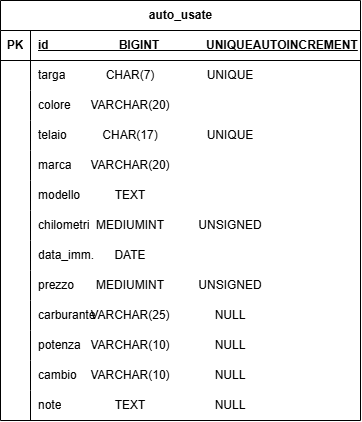

The diagram above was exported from draw.io. Its source (the exported page's mxGraphModel, read from the mxfile embedded in the PNG):
<mxGraphModel dx="719" dy="363" grid="1" gridSize="10" guides="1" tooltips="1" connect="1" arrows="1" fold="1" page="1" pageScale="1" pageWidth="827" pageHeight="1169" math="0" shadow="0">
  <root>
    <mxCell id="0" />
    <mxCell id="1" parent="0" />
    <mxCell id="WXkyt_H-387feE32RQXl-6" value="auto_usate" style="shape=table;startSize=30;container=1;collapsible=1;childLayout=tableLayout;fixedRows=1;rowLines=0;fontStyle=1;align=center;resizeLast=1;html=1;" vertex="1" parent="1">
      <mxGeometry x="160" y="100" width="360" height="420" as="geometry">
        <mxRectangle x="160" y="100" width="100" height="30" as="alternateBounds" />
      </mxGeometry>
    </mxCell>
    <mxCell id="WXkyt_H-387feE32RQXl-7" value="" style="shape=tableRow;horizontal=0;startSize=0;swimlaneHead=0;swimlaneBody=0;fillColor=none;collapsible=0;dropTarget=0;points=[[0,0.5],[1,0.5]];portConstraint=eastwest;top=0;left=0;right=0;bottom=1;" vertex="1" parent="WXkyt_H-387feE32RQXl-6">
      <mxGeometry y="30" width="360" height="30" as="geometry" />
    </mxCell>
    <mxCell id="WXkyt_H-387feE32RQXl-8" value="PK" style="shape=partialRectangle;connectable=0;fillColor=none;top=0;left=0;bottom=0;right=0;fontStyle=1;overflow=hidden;whiteSpace=wrap;html=1;" vertex="1" parent="WXkyt_H-387feE32RQXl-7">
      <mxGeometry width="30" height="30" as="geometry">
        <mxRectangle width="30" height="30" as="alternateBounds" />
      </mxGeometry>
    </mxCell>
    <mxCell id="WXkyt_H-387feE32RQXl-9" value="&lt;font style=&quot;&quot;&gt;id&amp;nbsp; &amp;nbsp; &amp;nbsp; &amp;nbsp; &amp;nbsp; &amp;nbsp; &amp;nbsp; &amp;nbsp; &amp;nbsp; &amp;nbsp; &amp;nbsp;BIGINT&amp;nbsp; &amp;nbsp; &amp;nbsp; &amp;nbsp; &amp;nbsp; &amp;nbsp; &amp;nbsp; UNIQUEAUTOINCREMENT&lt;/font&gt;" style="shape=partialRectangle;connectable=0;fillColor=none;top=0;left=0;bottom=0;right=0;align=left;spacingLeft=6;fontStyle=5;overflow=hidden;whiteSpace=wrap;html=1;" vertex="1" parent="WXkyt_H-387feE32RQXl-7">
      <mxGeometry x="30" width="330" height="30" as="geometry">
        <mxRectangle width="330" height="30" as="alternateBounds" />
      </mxGeometry>
    </mxCell>
    <mxCell id="WXkyt_H-387feE32RQXl-10" value="" style="shape=tableRow;horizontal=0;startSize=0;swimlaneHead=0;swimlaneBody=0;fillColor=none;collapsible=0;dropTarget=0;points=[[0,0.5],[1,0.5]];portConstraint=eastwest;top=0;left=0;right=0;bottom=0;" vertex="1" parent="WXkyt_H-387feE32RQXl-6">
      <mxGeometry y="60" width="360" height="30" as="geometry" />
    </mxCell>
    <mxCell id="WXkyt_H-387feE32RQXl-11" value="" style="shape=partialRectangle;connectable=0;fillColor=none;top=0;left=0;bottom=0;right=0;editable=1;overflow=hidden;whiteSpace=wrap;html=1;" vertex="1" parent="WXkyt_H-387feE32RQXl-10">
      <mxGeometry width="30" height="30" as="geometry">
        <mxRectangle width="30" height="30" as="alternateBounds" />
      </mxGeometry>
    </mxCell>
    <mxCell id="WXkyt_H-387feE32RQXl-12" value="targa" style="shape=partialRectangle;connectable=0;fillColor=none;top=0;left=0;bottom=0;right=0;align=left;spacingLeft=6;overflow=hidden;whiteSpace=wrap;html=1;" vertex="1" parent="WXkyt_H-387feE32RQXl-10">
      <mxGeometry x="30" width="330" height="30" as="geometry">
        <mxRectangle width="330" height="30" as="alternateBounds" />
      </mxGeometry>
    </mxCell>
    <mxCell id="WXkyt_H-387feE32RQXl-13" value="" style="shape=tableRow;horizontal=0;startSize=0;swimlaneHead=0;swimlaneBody=0;fillColor=none;collapsible=0;dropTarget=0;points=[[0,0.5],[1,0.5]];portConstraint=eastwest;top=0;left=0;right=0;bottom=0;" vertex="1" parent="WXkyt_H-387feE32RQXl-6">
      <mxGeometry y="90" width="360" height="30" as="geometry" />
    </mxCell>
    <mxCell id="WXkyt_H-387feE32RQXl-14" value="" style="shape=partialRectangle;connectable=0;fillColor=none;top=0;left=0;bottom=0;right=0;editable=1;overflow=hidden;whiteSpace=wrap;html=1;" vertex="1" parent="WXkyt_H-387feE32RQXl-13">
      <mxGeometry width="30" height="30" as="geometry">
        <mxRectangle width="30" height="30" as="alternateBounds" />
      </mxGeometry>
    </mxCell>
    <mxCell id="WXkyt_H-387feE32RQXl-15" value="colore" style="shape=partialRectangle;connectable=0;fillColor=none;top=0;left=0;bottom=0;right=0;align=left;spacingLeft=6;overflow=hidden;whiteSpace=wrap;html=1;" vertex="1" parent="WXkyt_H-387feE32RQXl-13">
      <mxGeometry x="30" width="330" height="30" as="geometry">
        <mxRectangle width="330" height="30" as="alternateBounds" />
      </mxGeometry>
    </mxCell>
    <mxCell id="WXkyt_H-387feE32RQXl-16" value="" style="shape=tableRow;horizontal=0;startSize=0;swimlaneHead=0;swimlaneBody=0;fillColor=none;collapsible=0;dropTarget=0;points=[[0,0.5],[1,0.5]];portConstraint=eastwest;top=0;left=0;right=0;bottom=0;" vertex="1" parent="WXkyt_H-387feE32RQXl-6">
      <mxGeometry y="120" width="360" height="30" as="geometry" />
    </mxCell>
    <mxCell id="WXkyt_H-387feE32RQXl-17" value="" style="shape=partialRectangle;connectable=0;fillColor=none;top=0;left=0;bottom=0;right=0;editable=1;overflow=hidden;whiteSpace=wrap;html=1;" vertex="1" parent="WXkyt_H-387feE32RQXl-16">
      <mxGeometry width="30" height="30" as="geometry">
        <mxRectangle width="30" height="30" as="alternateBounds" />
      </mxGeometry>
    </mxCell>
    <mxCell id="WXkyt_H-387feE32RQXl-18" value="telaio" style="shape=partialRectangle;connectable=0;fillColor=none;top=0;left=0;bottom=0;right=0;align=left;spacingLeft=6;overflow=hidden;whiteSpace=wrap;html=1;" vertex="1" parent="WXkyt_H-387feE32RQXl-16">
      <mxGeometry x="30" width="330" height="30" as="geometry">
        <mxRectangle width="330" height="30" as="alternateBounds" />
      </mxGeometry>
    </mxCell>
    <mxCell id="WXkyt_H-387feE32RQXl-19" value="" style="shape=tableRow;horizontal=0;startSize=0;swimlaneHead=0;swimlaneBody=0;fillColor=none;collapsible=0;dropTarget=0;points=[[0,0.5],[1,0.5]];portConstraint=eastwest;top=0;left=0;right=0;bottom=0;" vertex="1" parent="WXkyt_H-387feE32RQXl-6">
      <mxGeometry y="150" width="360" height="30" as="geometry" />
    </mxCell>
    <mxCell id="WXkyt_H-387feE32RQXl-20" value="" style="shape=partialRectangle;connectable=0;fillColor=none;top=0;left=0;bottom=0;right=0;editable=1;overflow=hidden;whiteSpace=wrap;html=1;" vertex="1" parent="WXkyt_H-387feE32RQXl-19">
      <mxGeometry width="30" height="30" as="geometry">
        <mxRectangle width="30" height="30" as="alternateBounds" />
      </mxGeometry>
    </mxCell>
    <mxCell id="WXkyt_H-387feE32RQXl-21" value="marca" style="shape=partialRectangle;connectable=0;fillColor=none;top=0;left=0;bottom=0;right=0;align=left;spacingLeft=6;overflow=hidden;whiteSpace=wrap;html=1;" vertex="1" parent="WXkyt_H-387feE32RQXl-19">
      <mxGeometry x="30" width="330" height="30" as="geometry">
        <mxRectangle width="330" height="30" as="alternateBounds" />
      </mxGeometry>
    </mxCell>
    <mxCell id="WXkyt_H-387feE32RQXl-22" value="" style="shape=tableRow;horizontal=0;startSize=0;swimlaneHead=0;swimlaneBody=0;fillColor=none;collapsible=0;dropTarget=0;points=[[0,0.5],[1,0.5]];portConstraint=eastwest;top=0;left=0;right=0;bottom=0;" vertex="1" parent="WXkyt_H-387feE32RQXl-6">
      <mxGeometry y="180" width="360" height="30" as="geometry" />
    </mxCell>
    <mxCell id="WXkyt_H-387feE32RQXl-23" value="" style="shape=partialRectangle;connectable=0;fillColor=none;top=0;left=0;bottom=0;right=0;editable=1;overflow=hidden;whiteSpace=wrap;html=1;" vertex="1" parent="WXkyt_H-387feE32RQXl-22">
      <mxGeometry width="30" height="30" as="geometry">
        <mxRectangle width="30" height="30" as="alternateBounds" />
      </mxGeometry>
    </mxCell>
    <mxCell id="WXkyt_H-387feE32RQXl-24" value="modello" style="shape=partialRectangle;connectable=0;fillColor=none;top=0;left=0;bottom=0;right=0;align=left;spacingLeft=6;overflow=hidden;whiteSpace=wrap;html=1;" vertex="1" parent="WXkyt_H-387feE32RQXl-22">
      <mxGeometry x="30" width="330" height="30" as="geometry">
        <mxRectangle width="330" height="30" as="alternateBounds" />
      </mxGeometry>
    </mxCell>
    <mxCell id="WXkyt_H-387feE32RQXl-25" value="" style="shape=tableRow;horizontal=0;startSize=0;swimlaneHead=0;swimlaneBody=0;fillColor=none;collapsible=0;dropTarget=0;points=[[0,0.5],[1,0.5]];portConstraint=eastwest;top=0;left=0;right=0;bottom=0;" vertex="1" parent="WXkyt_H-387feE32RQXl-6">
      <mxGeometry y="210" width="360" height="30" as="geometry" />
    </mxCell>
    <mxCell id="WXkyt_H-387feE32RQXl-26" value="" style="shape=partialRectangle;connectable=0;fillColor=none;top=0;left=0;bottom=0;right=0;editable=1;overflow=hidden;whiteSpace=wrap;html=1;" vertex="1" parent="WXkyt_H-387feE32RQXl-25">
      <mxGeometry width="30" height="30" as="geometry">
        <mxRectangle width="30" height="30" as="alternateBounds" />
      </mxGeometry>
    </mxCell>
    <mxCell id="WXkyt_H-387feE32RQXl-27" value="chilometri" style="shape=partialRectangle;connectable=0;fillColor=none;top=0;left=0;bottom=0;right=0;align=left;spacingLeft=6;overflow=hidden;whiteSpace=wrap;html=1;" vertex="1" parent="WXkyt_H-387feE32RQXl-25">
      <mxGeometry x="30" width="330" height="30" as="geometry">
        <mxRectangle width="330" height="30" as="alternateBounds" />
      </mxGeometry>
    </mxCell>
    <mxCell id="WXkyt_H-387feE32RQXl-50" value="" style="shape=tableRow;horizontal=0;startSize=0;swimlaneHead=0;swimlaneBody=0;fillColor=none;collapsible=0;dropTarget=0;points=[[0,0.5],[1,0.5]];portConstraint=eastwest;top=0;left=0;right=0;bottom=0;" vertex="1" parent="WXkyt_H-387feE32RQXl-6">
      <mxGeometry y="240" width="360" height="30" as="geometry" />
    </mxCell>
    <mxCell id="WXkyt_H-387feE32RQXl-51" value="" style="shape=partialRectangle;connectable=0;fillColor=none;top=0;left=0;bottom=0;right=0;editable=1;overflow=hidden;whiteSpace=wrap;html=1;" vertex="1" parent="WXkyt_H-387feE32RQXl-50">
      <mxGeometry width="30" height="30" as="geometry">
        <mxRectangle width="30" height="30" as="alternateBounds" />
      </mxGeometry>
    </mxCell>
    <mxCell id="WXkyt_H-387feE32RQXl-52" value="data_imm." style="shape=partialRectangle;connectable=0;fillColor=none;top=0;left=0;bottom=0;right=0;align=left;spacingLeft=6;overflow=hidden;whiteSpace=wrap;html=1;" vertex="1" parent="WXkyt_H-387feE32RQXl-50">
      <mxGeometry x="30" width="330" height="30" as="geometry">
        <mxRectangle width="330" height="30" as="alternateBounds" />
      </mxGeometry>
    </mxCell>
    <mxCell id="WXkyt_H-387feE32RQXl-53" value="" style="shape=tableRow;horizontal=0;startSize=0;swimlaneHead=0;swimlaneBody=0;fillColor=none;collapsible=0;dropTarget=0;points=[[0,0.5],[1,0.5]];portConstraint=eastwest;top=0;left=0;right=0;bottom=0;" vertex="1" parent="WXkyt_H-387feE32RQXl-6">
      <mxGeometry y="270" width="360" height="30" as="geometry" />
    </mxCell>
    <mxCell id="WXkyt_H-387feE32RQXl-54" value="" style="shape=partialRectangle;connectable=0;fillColor=none;top=0;left=0;bottom=0;right=0;editable=1;overflow=hidden;whiteSpace=wrap;html=1;" vertex="1" parent="WXkyt_H-387feE32RQXl-53">
      <mxGeometry width="30" height="30" as="geometry">
        <mxRectangle width="30" height="30" as="alternateBounds" />
      </mxGeometry>
    </mxCell>
    <mxCell id="WXkyt_H-387feE32RQXl-55" value="prezzo" style="shape=partialRectangle;connectable=0;fillColor=none;top=0;left=0;bottom=0;right=0;align=left;spacingLeft=6;overflow=hidden;whiteSpace=wrap;html=1;" vertex="1" parent="WXkyt_H-387feE32RQXl-53">
      <mxGeometry x="30" width="330" height="30" as="geometry">
        <mxRectangle width="330" height="30" as="alternateBounds" />
      </mxGeometry>
    </mxCell>
    <mxCell id="WXkyt_H-387feE32RQXl-56" value="" style="shape=tableRow;horizontal=0;startSize=0;swimlaneHead=0;swimlaneBody=0;fillColor=none;collapsible=0;dropTarget=0;points=[[0,0.5],[1,0.5]];portConstraint=eastwest;top=0;left=0;right=0;bottom=0;" vertex="1" parent="WXkyt_H-387feE32RQXl-6">
      <mxGeometry y="300" width="360" height="30" as="geometry" />
    </mxCell>
    <mxCell id="WXkyt_H-387feE32RQXl-57" value="" style="shape=partialRectangle;connectable=0;fillColor=none;top=0;left=0;bottom=0;right=0;editable=1;overflow=hidden;whiteSpace=wrap;html=1;" vertex="1" parent="WXkyt_H-387feE32RQXl-56">
      <mxGeometry width="30" height="30" as="geometry">
        <mxRectangle width="30" height="30" as="alternateBounds" />
      </mxGeometry>
    </mxCell>
    <mxCell id="WXkyt_H-387feE32RQXl-58" value="carburante" style="shape=partialRectangle;connectable=0;fillColor=none;top=0;left=0;bottom=0;right=0;align=left;spacingLeft=6;overflow=hidden;whiteSpace=wrap;html=1;" vertex="1" parent="WXkyt_H-387feE32RQXl-56">
      <mxGeometry x="30" width="330" height="30" as="geometry">
        <mxRectangle width="330" height="30" as="alternateBounds" />
      </mxGeometry>
    </mxCell>
    <mxCell id="WXkyt_H-387feE32RQXl-59" value="" style="shape=tableRow;horizontal=0;startSize=0;swimlaneHead=0;swimlaneBody=0;fillColor=none;collapsible=0;dropTarget=0;points=[[0,0.5],[1,0.5]];portConstraint=eastwest;top=0;left=0;right=0;bottom=0;" vertex="1" parent="WXkyt_H-387feE32RQXl-6">
      <mxGeometry y="330" width="360" height="30" as="geometry" />
    </mxCell>
    <mxCell id="WXkyt_H-387feE32RQXl-60" value="" style="shape=partialRectangle;connectable=0;fillColor=none;top=0;left=0;bottom=0;right=0;editable=1;overflow=hidden;whiteSpace=wrap;html=1;" vertex="1" parent="WXkyt_H-387feE32RQXl-59">
      <mxGeometry width="30" height="30" as="geometry">
        <mxRectangle width="30" height="30" as="alternateBounds" />
      </mxGeometry>
    </mxCell>
    <mxCell id="WXkyt_H-387feE32RQXl-61" value="potenza" style="shape=partialRectangle;connectable=0;fillColor=none;top=0;left=0;bottom=0;right=0;align=left;spacingLeft=6;overflow=hidden;whiteSpace=wrap;html=1;" vertex="1" parent="WXkyt_H-387feE32RQXl-59">
      <mxGeometry x="30" width="330" height="30" as="geometry">
        <mxRectangle width="330" height="30" as="alternateBounds" />
      </mxGeometry>
    </mxCell>
    <mxCell id="WXkyt_H-387feE32RQXl-62" value="" style="shape=tableRow;horizontal=0;startSize=0;swimlaneHead=0;swimlaneBody=0;fillColor=none;collapsible=0;dropTarget=0;points=[[0,0.5],[1,0.5]];portConstraint=eastwest;top=0;left=0;right=0;bottom=0;" vertex="1" parent="WXkyt_H-387feE32RQXl-6">
      <mxGeometry y="360" width="360" height="30" as="geometry" />
    </mxCell>
    <mxCell id="WXkyt_H-387feE32RQXl-63" value="" style="shape=partialRectangle;connectable=0;fillColor=none;top=0;left=0;bottom=0;right=0;editable=1;overflow=hidden;whiteSpace=wrap;html=1;" vertex="1" parent="WXkyt_H-387feE32RQXl-62">
      <mxGeometry width="30" height="30" as="geometry">
        <mxRectangle width="30" height="30" as="alternateBounds" />
      </mxGeometry>
    </mxCell>
    <mxCell id="WXkyt_H-387feE32RQXl-64" value="cambio" style="shape=partialRectangle;connectable=0;fillColor=none;top=0;left=0;bottom=0;right=0;align=left;spacingLeft=6;overflow=hidden;whiteSpace=wrap;html=1;" vertex="1" parent="WXkyt_H-387feE32RQXl-62">
      <mxGeometry x="30" width="330" height="30" as="geometry">
        <mxRectangle width="330" height="30" as="alternateBounds" />
      </mxGeometry>
    </mxCell>
    <mxCell id="WXkyt_H-387feE32RQXl-65" value="" style="shape=tableRow;horizontal=0;startSize=0;swimlaneHead=0;swimlaneBody=0;fillColor=none;collapsible=0;dropTarget=0;points=[[0,0.5],[1,0.5]];portConstraint=eastwest;top=0;left=0;right=0;bottom=0;" vertex="1" parent="WXkyt_H-387feE32RQXl-6">
      <mxGeometry y="390" width="360" height="30" as="geometry" />
    </mxCell>
    <mxCell id="WXkyt_H-387feE32RQXl-66" value="" style="shape=partialRectangle;connectable=0;fillColor=none;top=0;left=0;bottom=0;right=0;editable=1;overflow=hidden;whiteSpace=wrap;html=1;" vertex="1" parent="WXkyt_H-387feE32RQXl-65">
      <mxGeometry width="30" height="30" as="geometry">
        <mxRectangle width="30" height="30" as="alternateBounds" />
      </mxGeometry>
    </mxCell>
    <mxCell id="WXkyt_H-387feE32RQXl-67" value="note" style="shape=partialRectangle;connectable=0;fillColor=none;top=0;left=0;bottom=0;right=0;align=left;spacingLeft=6;overflow=hidden;whiteSpace=wrap;html=1;" vertex="1" parent="WXkyt_H-387feE32RQXl-65">
      <mxGeometry x="30" width="330" height="30" as="geometry">
        <mxRectangle width="330" height="30" as="alternateBounds" />
      </mxGeometry>
    </mxCell>
    <mxCell id="WXkyt_H-387feE32RQXl-68" value="CHAR(7)" style="text;strokeColor=none;align=center;fillColor=none;html=1;verticalAlign=middle;whiteSpace=wrap;rounded=0;" vertex="1" parent="1">
      <mxGeometry x="260" y="160" width="60" height="30" as="geometry" />
    </mxCell>
    <mxCell id="WXkyt_H-387feE32RQXl-69" value="VARCHAR(20)" style="text;strokeColor=none;align=center;fillColor=none;html=1;verticalAlign=middle;whiteSpace=wrap;rounded=0;" vertex="1" parent="1">
      <mxGeometry x="260" y="190" width="60" height="30" as="geometry" />
    </mxCell>
    <mxCell id="WXkyt_H-387feE32RQXl-70" value="CHAR(17)" style="text;strokeColor=none;align=center;fillColor=none;html=1;verticalAlign=middle;whiteSpace=wrap;rounded=0;" vertex="1" parent="1">
      <mxGeometry x="260" y="220" width="60" height="30" as="geometry" />
    </mxCell>
    <mxCell id="WXkyt_H-387feE32RQXl-71" value="VARCHAR(20)" style="text;strokeColor=none;align=center;fillColor=none;html=1;verticalAlign=middle;whiteSpace=wrap;rounded=0;" vertex="1" parent="1">
      <mxGeometry x="260" y="250" width="60" height="30" as="geometry" />
    </mxCell>
    <mxCell id="WXkyt_H-387feE32RQXl-72" value="TEXT" style="text;strokeColor=none;align=center;fillColor=none;html=1;verticalAlign=middle;whiteSpace=wrap;rounded=0;" vertex="1" parent="1">
      <mxGeometry x="260" y="280" width="60" height="30" as="geometry" />
    </mxCell>
    <mxCell id="WXkyt_H-387feE32RQXl-73" value="MEDIUMINT" style="text;strokeColor=none;align=center;fillColor=none;html=1;verticalAlign=middle;whiteSpace=wrap;rounded=0;" vertex="1" parent="1">
      <mxGeometry x="260" y="310" width="60" height="30" as="geometry" />
    </mxCell>
    <mxCell id="WXkyt_H-387feE32RQXl-74" value="DATE" style="text;strokeColor=none;align=center;fillColor=none;html=1;verticalAlign=middle;whiteSpace=wrap;rounded=0;" vertex="1" parent="1">
      <mxGeometry x="260" y="340" width="60" height="30" as="geometry" />
    </mxCell>
    <mxCell id="WXkyt_H-387feE32RQXl-75" value="MEDIUMINT" style="text;strokeColor=none;align=center;fillColor=none;html=1;verticalAlign=middle;whiteSpace=wrap;rounded=0;" vertex="1" parent="1">
      <mxGeometry x="260" y="370" width="60" height="30" as="geometry" />
    </mxCell>
    <mxCell id="WXkyt_H-387feE32RQXl-76" value="VARCHAR(25)" style="text;strokeColor=none;align=center;fillColor=none;html=1;verticalAlign=middle;whiteSpace=wrap;rounded=0;" vertex="1" parent="1">
      <mxGeometry x="260" y="400" width="60" height="30" as="geometry" />
    </mxCell>
    <mxCell id="WXkyt_H-387feE32RQXl-77" value="VARCHAR(10)" style="text;strokeColor=none;align=center;fillColor=none;html=1;verticalAlign=middle;whiteSpace=wrap;rounded=0;" vertex="1" parent="1">
      <mxGeometry x="260" y="430" width="60" height="30" as="geometry" />
    </mxCell>
    <mxCell id="WXkyt_H-387feE32RQXl-78" value="VARCHAR(10)" style="text;strokeColor=none;align=center;fillColor=none;html=1;verticalAlign=middle;whiteSpace=wrap;rounded=0;" vertex="1" parent="1">
      <mxGeometry x="260" y="460" width="60" height="30" as="geometry" />
    </mxCell>
    <mxCell id="WXkyt_H-387feE32RQXl-79" value="TEXT" style="text;strokeColor=none;align=center;fillColor=none;html=1;verticalAlign=middle;whiteSpace=wrap;rounded=0;" vertex="1" parent="1">
      <mxGeometry x="260" y="490" width="60" height="30" as="geometry" />
    </mxCell>
    <mxCell id="WXkyt_H-387feE32RQXl-80" value="UNIQUE" style="text;strokeColor=none;align=center;fillColor=none;html=1;verticalAlign=middle;whiteSpace=wrap;rounded=0;" vertex="1" parent="1">
      <mxGeometry x="360" y="160" width="60" height="30" as="geometry" />
    </mxCell>
    <mxCell id="WXkyt_H-387feE32RQXl-82" value="UNIQUE" style="text;strokeColor=none;align=center;fillColor=none;html=1;verticalAlign=middle;whiteSpace=wrap;rounded=0;" vertex="1" parent="1">
      <mxGeometry x="360" y="220" width="60" height="30" as="geometry" />
    </mxCell>
    <mxCell id="WXkyt_H-387feE32RQXl-85" value="UNSIGNED" style="text;strokeColor=none;align=center;fillColor=none;html=1;verticalAlign=middle;whiteSpace=wrap;rounded=0;" vertex="1" parent="1">
      <mxGeometry x="360" y="310" width="60" height="30" as="geometry" />
    </mxCell>
    <mxCell id="WXkyt_H-387feE32RQXl-87" value="UNSIGNED" style="text;strokeColor=none;align=center;fillColor=none;html=1;verticalAlign=middle;whiteSpace=wrap;rounded=0;" vertex="1" parent="1">
      <mxGeometry x="360" y="370" width="60" height="30" as="geometry" />
    </mxCell>
    <mxCell id="WXkyt_H-387feE32RQXl-88" value="NULL" style="text;strokeColor=none;align=center;fillColor=none;html=1;verticalAlign=middle;whiteSpace=wrap;rounded=0;" vertex="1" parent="1">
      <mxGeometry x="360" y="400" width="60" height="30" as="geometry" />
    </mxCell>
    <mxCell id="WXkyt_H-387feE32RQXl-89" value="NULL" style="text;strokeColor=none;align=center;fillColor=none;html=1;verticalAlign=middle;whiteSpace=wrap;rounded=0;" vertex="1" parent="1">
      <mxGeometry x="360" y="430" width="60" height="30" as="geometry" />
    </mxCell>
    <mxCell id="WXkyt_H-387feE32RQXl-90" value="NULL" style="text;strokeColor=none;align=center;fillColor=none;html=1;verticalAlign=middle;whiteSpace=wrap;rounded=0;" vertex="1" parent="1">
      <mxGeometry x="360" y="460" width="60" height="30" as="geometry" />
    </mxCell>
    <mxCell id="WXkyt_H-387feE32RQXl-91" value="NULL" style="text;strokeColor=none;align=center;fillColor=none;html=1;verticalAlign=middle;whiteSpace=wrap;rounded=0;" vertex="1" parent="1">
      <mxGeometry x="360" y="490" width="60" height="30" as="geometry" />
    </mxCell>
  </root>
</mxGraphModel>